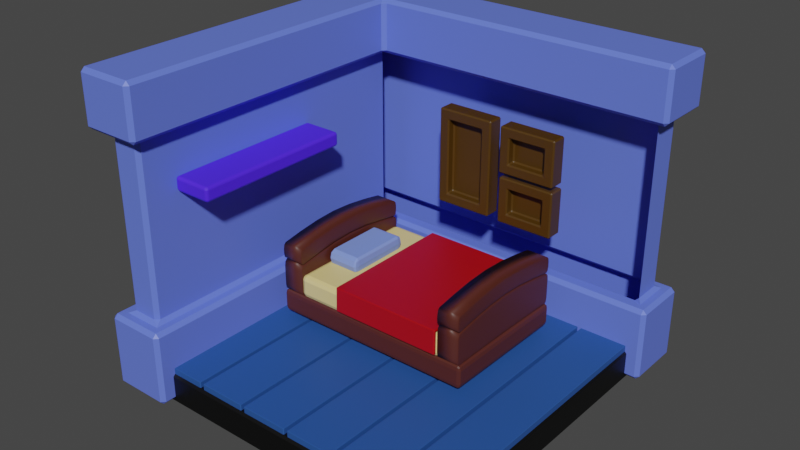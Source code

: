 # Source: test.blend  (saved by Blender 3.6.13; exported with 4.5.12 LTS)
import bpy
from mathutils import Matrix  # noqa: F401  (used for matrix-valued properties, if any)

bpy.ops.wm.read_factory_settings(use_empty=True)
scene = bpy.context.scene
scene.name = 'Scene'

# ---- materials (node trees are filled in below, after node groups)
mat_floor = bpy.data.materials.new('floor')
mat_floor.use_transparent_shadow = False
mat_planks = bpy.data.materials.new('planks')
mat_planks.use_transparent_shadow = False
mat_wall = bpy.data.materials.new('wall')
mat_wall.use_transparent_shadow = False
mat_photo_frame = bpy.data.materials.new('photo frame')
mat_photo_frame.use_transparent_shadow = False
mat_shelf = bpy.data.materials.new('shelf')
mat_shelf.use_transparent_shadow = False
mat_bed_frame = bpy.data.materials.new('bed frame')
mat_bed_frame.use_transparent_shadow = False
mat_mattress = bpy.data.materials.new('mattress')
mat_mattress.use_transparent_shadow = False
mat_blanket = bpy.data.materials.new('blanket')
mat_blanket.use_transparent_shadow = False
mat_pillow = bpy.data.materials.new('pillow')
mat_pillow.use_transparent_shadow = False

# ---- material node trees
mat_floor.use_nodes = True; mat_floor.node_tree.nodes.clear()
_N = mat_floor.node_tree.nodes; _L = mat_floor.node_tree.links
n0 = _N.new('ShaderNodeBsdfPrincipled'); n0.name = 'Principled BSDF'; n0.location = (10, 300)
n0.distribution = 'GGX'
n0.subsurface_method = 'RANDOM_WALK_SKIN'
n0.inputs[0].default_value = (0.0, 0.0, 0.0, 1.0)
n0.inputs[3].default_value = 1.45
n0.inputs[27].default_value = (0.0, 0.0, 0.0, 1.0)
n0.inputs[28].default_value = 1.0
n1 = _N.new('ShaderNodeOutputMaterial'); n1.name = 'Material Output'; n1.location = (300, 300)
_L.new(n0.outputs[0], n1.inputs[0])
n1.is_active_output = True
mat_planks.use_nodes = True; mat_planks.node_tree.nodes.clear()
_N = mat_planks.node_tree.nodes; _L = mat_planks.node_tree.links
n0 = _N.new('ShaderNodeBsdfPrincipled'); n0.name = 'Principled BSDF'; n0.location = (10, 300)
n0.distribution = 'GGX'
n0.subsurface_method = 'RANDOM_WALK_SKIN'
n0.inputs[0].default_value = (0.0214, 0.08696, 0.3262, 1.0)
n0.inputs[3].default_value = 1.45
n0.inputs[27].default_value = (0.0, 0.0, 0.0, 1.0)
n0.inputs[28].default_value = 1.0
n1 = _N.new('ShaderNodeOutputMaterial'); n1.name = 'Material Output'; n1.location = (300, 300)
_L.new(n0.outputs[0], n1.inputs[0])
n1.is_active_output = True
mat_wall.use_nodes = True; mat_wall.node_tree.nodes.clear()
_N = mat_wall.node_tree.nodes; _L = mat_wall.node_tree.links
n0 = _N.new('ShaderNodeBsdfPrincipled'); n0.name = 'Principled BSDF'; n0.location = (10, 300)
n0.distribution = 'GGX'
n0.subsurface_method = 'RANDOM_WALK_SKIN'
n0.inputs[0].default_value = (0.1269, 0.1909, 0.8, 1.0)
n0.inputs[3].default_value = 1.45
n0.inputs[27].default_value = (0.0, 0.0, 0.0, 1.0)
n0.inputs[28].default_value = 1.0
n1 = _N.new('ShaderNodeOutputMaterial'); n1.name = 'Material Output'; n1.location = (300, 300)
_L.new(n0.outputs[0], n1.inputs[0])
n1.is_active_output = True
mat_photo_frame.use_nodes = True; mat_photo_frame.node_tree.nodes.clear()
_N = mat_photo_frame.node_tree.nodes; _L = mat_photo_frame.node_tree.links
n0 = _N.new('ShaderNodeBsdfPrincipled'); n0.name = 'Principled BSDF'; n0.location = (10, 300)
n0.distribution = 'GGX'
n0.subsurface_method = 'RANDOM_WALK_SKIN'
n0.inputs[0].default_value = (0.07051, 0.0309, 0.0, 1.0)
n0.inputs[3].default_value = 1.45
n0.inputs[27].default_value = (0.0, 0.0, 0.0, 1.0)
n0.inputs[28].default_value = 1.0
n1 = _N.new('ShaderNodeOutputMaterial'); n1.name = 'Material Output'; n1.location = (300, 300)
_L.new(n0.outputs[0], n1.inputs[0])
n1.is_active_output = True
mat_shelf.use_nodes = True; mat_shelf.node_tree.nodes.clear()
_N = mat_shelf.node_tree.nodes; _L = mat_shelf.node_tree.links
n0 = _N.new('ShaderNodeBsdfPrincipled'); n0.name = 'Principled BSDF'; n0.location = (10, 300)
n0.distribution = 'GGX'
n0.subsurface_method = 'RANDOM_WALK_SKIN'
n0.inputs[0].default_value = (0.07806, 0.02055, 1.0, 1.0)
n0.inputs[3].default_value = 1.45
n0.inputs[27].default_value = (0.0, 0.0, 0.0, 1.0)
n0.inputs[28].default_value = 1.0
n1 = _N.new('ShaderNodeOutputMaterial'); n1.name = 'Material Output'; n1.location = (300, 300)
_L.new(n0.outputs[0], n1.inputs[0])
n1.is_active_output = True
mat_bed_frame.use_nodes = True; mat_bed_frame.node_tree.nodes.clear()
_N = mat_bed_frame.node_tree.nodes; _L = mat_bed_frame.node_tree.links
n0 = _N.new('ShaderNodeBsdfPrincipled'); n0.name = 'Principled BSDF'; n0.location = (10, 300)
n0.distribution = 'GGX'
n0.subsurface_method = 'RANDOM_WALK_SKIN'
n0.inputs[0].default_value = (0.08321, 0.01773, 0.009922, 1.0)
n0.inputs[3].default_value = 1.45
n0.inputs[27].default_value = (0.0, 0.0, 0.0, 1.0)
n0.inputs[28].default_value = 1.0
n1 = _N.new('ShaderNodeOutputMaterial'); n1.name = 'Material Output'; n1.location = (300, 300)
_L.new(n0.outputs[0], n1.inputs[0])
n1.is_active_output = True
mat_mattress.use_nodes = True; mat_mattress.node_tree.nodes.clear()
_N = mat_mattress.node_tree.nodes; _L = mat_mattress.node_tree.links
n0 = _N.new('ShaderNodeBsdfPrincipled'); n0.name = 'Principled BSDF'; n0.location = (10, 300)
n0.distribution = 'GGX'
n0.subsurface_method = 'RANDOM_WALK_SKIN'
n0.inputs[0].default_value = (0.8, 0.638, 0.2426, 1.0)
n0.inputs[3].default_value = 1.45
n0.inputs[27].default_value = (0.0, 0.0, 0.0, 1.0)
n0.inputs[28].default_value = 1.0
n1 = _N.new('ShaderNodeOutputMaterial'); n1.name = 'Material Output'; n1.location = (300, 300)
_L.new(n0.outputs[0], n1.inputs[0])
n1.is_active_output = True
mat_blanket.use_nodes = True; mat_blanket.node_tree.nodes.clear()
_N = mat_blanket.node_tree.nodes; _L = mat_blanket.node_tree.links
n0 = _N.new('ShaderNodeBsdfPrincipled'); n0.name = 'Principled BSDF'; n0.location = (10, 300)
n0.distribution = 'GGX'
n0.subsurface_method = 'RANDOM_WALK_SKIN'
n0.inputs[0].default_value = (0.4306, 0.0, 0.001425, 1.0)
n0.inputs[3].default_value = 1.45
n0.inputs[27].default_value = (0.0, 0.0, 0.0, 1.0)
n0.inputs[28].default_value = 1.0
n1 = _N.new('ShaderNodeOutputMaterial'); n1.name = 'Material Output'; n1.location = (300, 300)
_L.new(n0.outputs[0], n1.inputs[0])
n1.is_active_output = True
mat_pillow.use_nodes = True; mat_pillow.node_tree.nodes.clear()
_N = mat_pillow.node_tree.nodes; _L = mat_pillow.node_tree.links
n0 = _N.new('ShaderNodeBsdfPrincipled'); n0.name = 'Principled BSDF'; n0.location = (10, 300)
n0.distribution = 'GGX'
n0.subsurface_method = 'RANDOM_WALK_SKIN'
n0.inputs[0].default_value = (0.2119, 0.3095, 0.8, 1.0)
n0.inputs[3].default_value = 1.45
n0.inputs[27].default_value = (0.0, 0.0, 0.0, 1.0)
n0.inputs[28].default_value = 1.0
n1 = _N.new('ShaderNodeOutputMaterial'); n1.name = 'Material Output'; n1.location = (300, 300)
_L.new(n0.outputs[0], n1.inputs[0])
n1.is_active_output = True

# ---- world
world_world = bpy.data.worlds.new('World'); scene.world = world_world
world_world.use_nodes = True; world_world.node_tree.nodes.clear()
_N = world_world.node_tree.nodes; _L = world_world.node_tree.links
n0 = _N.new('ShaderNodeOutputWorld'); n0.name = 'World Output'; n0.location = (300, 300)
n1 = _N.new('ShaderNodeBackground'); n1.name = 'Background'; n1.location = (10, 300)
n1.inputs[0].default_value = (0.05088, 0.05088, 0.05088, 1.0)
_L.new(n1.outputs[0], n0.inputs[0])
n0.is_active_output = True
world_world.color = (0.05088, 0.05088, 0.05088)
world_world.use_sun_shadow = False
world_world.sun_shadow_jitter_overblur = 0.0

# ---- meshes
me_plane = bpy.data.meshes.new('Plane')
me_plane.from_pydata([(-1.0, -1.0, 0.0), (1.0, -1.0, 0.0), (-1.0, 1.0, 0.0), (1.0, 1.0, 0.0)], [], [(0, 1, 3, 2)])
_uv = me_plane.uv_layers.new(name='UVMap')
_uv.uv.foreach_set('vector', [0.0, 0.0, 1.0, 0.0, 1.0, 1.0, 0.0, 1.0])
me_plane.materials.append(mat_floor)
me_plane.update()
me_plane_001 = bpy.data.meshes.new('Plane.001')
me_plane_001.from_pydata([(-1.146, -0.9953, 0.1896), (-0.7895, -0.9953, 0.1896), (-1.146, 1.005, 0.1896), (-0.7895, 1.005, 0.1896)], [], [(0, 1, 3, 2)])
_uv = me_plane_001.uv_layers.new(name='UVMap')
_uv.uv.foreach_set('vector', [0.0, 0.0, 1.0, 0.0, 1.0, 1.0, 0.0, 1.0])
me_plane_001.materials.append(mat_planks)
me_plane_001.update()
me_cube_005 = bpy.data.meshes.new('Cube.005')
me_cube_005.from_pydata([(-1.21, -1.0, -0.1781), (-1.21, -1.0, 1.822), (-1.21, 1.21, -0.1781), (-1.21, 1.21, 1.822), (1.0, 1.21, -0.1781), (1.0, 1.21, 1.822), (-1.0, -1.0, -0.1781), (-1.0, -1.0, 1.822), (-1.0, 1.0, -0.1781), (-1.0, 1.0, 1.822), (1.0, 1.0, -0.1781), (1.0, 1.0, 1.822), (1.093, 1.303, 1.822), (1.093, 1.303, -0.1781), (-1.303, 1.303, 1.822), (-1.303, -1.093, 1.822), (-1.303, -1.093, -0.1781), (-1.303, 1.303, -0.1781), (-1.21, -1.0, 1.467), (-1.21, -1.0, 0.3085), (-1.21, 1.21, 0.3085), (-1.21, 1.21, 1.467), (1.0, 1.21, 0.3085), (1.0, 1.21, 1.467), (-1.0, -1.0, 0.3085), (-1.0, -1.0, 1.467), (-1.0, 1.0, 1.467), (-1.0, 1.0, 0.3085), (1.0, 1.0, 1.467), (1.0, 1.0, 0.3085), (-0.9069, 0.9069, -0.1781), (-0.9069, -1.093, -0.1781), (-0.9069, -1.093, 1.822), (-0.9069, 0.9069, 1.822), (1.093, 0.9069, -0.1781), (1.093, 0.9069, 1.822), (1.093, 1.303, 1.467), (1.093, 0.9069, 1.467), (1.093, 0.9069, 0.3085), (1.093, 1.303, 0.3085), (-1.303, -1.093, 0.3085), (-0.9069, -1.093, 0.3085), (-0.9069, -1.093, 1.467), (-1.303, -1.093, 1.467), (-0.9069, 0.9069, 1.467), (-0.9069, 0.9069, 0.3085), (-1.303, 1.303, 1.467), (-1.303, 1.303, 0.3085)], [], [(5, 11, 35, 12), (4, 2, 17, 13), (8, 10, 34, 30), (40, 16, 31, 41), (0, 2, 8, 6), (21, 18, 43, 46), (3, 1, 7, 9), (2, 4, 10, 8), (5, 3, 9, 11), (28, 23, 36, 37), (10, 4, 13, 34), (26, 28, 37, 44), (20, 22, 39, 47), (1, 3, 14, 15), (18, 25, 42, 43), (9, 7, 32, 33), (23, 28, 29, 22), (19, 24, 25, 18), (26, 25, 24, 27), (21, 23, 22, 20), (18, 21, 20, 19), (23, 21, 46, 36), (13, 39, 38, 34), (31, 30, 45, 41), (17, 47, 39, 13), (42, 44, 33, 32), (36, 12, 35, 37), (16, 40, 47, 17), (44, 37, 35, 33), (30, 34, 38, 45), (46, 14, 12, 36), (43, 15, 14, 46), (15, 43, 42, 32), (19, 20, 47, 40), (11, 9, 33, 35), (29, 27, 45, 38), (3, 5, 12, 14), (22, 29, 38, 39), (25, 26, 44, 42), (0, 6, 31, 16), (27, 24, 41, 45), (6, 8, 30, 31), (24, 19, 40, 41), (2, 0, 16, 17), (7, 1, 15, 32)])
_uv = me_cube_005.uv_layers.new(name='UVMap')
_uv.uv.foreach_set('vector', [0.625, 0.5, 0.625, 0.5, 0.625, 0.5, 0.625, 0.5, 0.375, 0.5, 0.375, 0.25, 0.375, 0.25, 0.375, 0.5, 0.375, 0.25, 0.375, 0.5, 0.375, 0.5, 0.375, 0.25, 0.4276, 0.0, 0.375, 0.0, 0.375, 0.0, 0.4276, 0.0, 0.375, 0.0, 0.375, 0.25, 0.375, 0.25, 0.375, 0.0, 0.5724, 0.25, 0.5724, 0.0, 0.5724, 0.0, 0.5724, 0.25, 0.625, 0.25, 0.625, 0.0, 0.625, 0.0, 0.625, 0.25, 0.375, 0.25, 0.375, 0.5, 0.375, 0.5, 0.375, 0.25, 0.625, 0.5, 0.625, 0.25, 0.625, 0.25, 0.625, 0.5, 0.5724, 0.5, 0.5724, 0.5, 0.5724, 0.5, 0.5724, 0.5, 0.375, 0.5, 0.375, 0.5, 0.375, 0.5, 0.375, 0.5, 0.5724, 0.25, 0.5724, 0.5, 0.5724, 0.5, 0.5724, 0.25, 0.4276, 0.25, 0.4276, 0.5, 0.4276, 0.5, 0.4276, 0.25, 0.625, 0.0, 0.625, 0.25, 0.625, 0.25, 0.625, 0.0, 0.5724, 0.0, 0.5724, 0.0, 0.5724, 0.0, 0.5724, 0.0, 0.625, 0.25, 0.625, 0.0, 0.625, 0.0, 0.625, 0.25, 0.5724, 0.5, 0.5724, 0.5, 0.4276, 0.5, 0.4276, 0.5, 0.4276, 0.0, 0.4276, 0.0, 0.5724, 0.0, 0.5724, 0.0, 0.5724, 0.25, 0.5724, 0.0, 0.4276, 0.0, 0.4276, 0.25, 0.5724, 0.25, 0.5724, 0.5, 0.4276, 0.5, 0.4276, 0.25, 0.5724, 0.0, 0.5724, 0.25, 0.4276, 0.25, 0.4276, 0.0, 0.5724, 0.5, 0.5724, 0.25, 0.5724, 0.25, 0.5724, 0.5, 0.375, 0.5, 0.4276, 0.5, 0.4276, 0.5, 0.375, 0.5, 0.375, 0.0, 0.375, 0.25, 0.4276, 0.25, 0.4276, 0.0, 0.375, 0.25, 0.4276, 0.25, 0.4276, 0.5, 0.375, 0.5, 0.5724, 0.0, 0.5724, 0.25, 0.625, 0.25, 0.625, 0.0, 0.5724, 0.5, 0.625, 0.5, 0.625, 0.5, 0.5724, 0.5, 0.375, 0.0, 0.4276, 0.0, 0.4276, 0.25, 0.375, 0.25, 0.5724, 0.25, 0.5724, 0.5, 0.625, 0.5, 0.625, 0.25, 0.375, 0.25, 0.375, 0.5, 0.4276, 0.5, 0.4276, 0.25, 0.5724, 0.25, 0.625, 0.25, 0.625, 0.5, 0.5724, 0.5, 0.5724, 0.0, 0.625, 0.0, 0.625, 0.25, 0.5724, 0.25, 0.625, 0.0, 0.5724, 0.0, 0.5724, 0.0, 0.625, 0.0, 0.4276, 0.0, 0.4276, 0.25, 0.4276, 0.25, 0.4276, 0.0, 0.625, 0.5, 0.625, 0.25, 0.625, 0.25, 0.625, 0.5, 0.4276, 0.5, 0.4276, 0.25, 0.4276, 0.25, 0.4276, 0.5, 0.625, 0.25, 0.625, 0.5, 0.625, 0.5, 0.625, 0.25, 0.4276, 0.5, 0.4276, 0.5, 0.4276, 0.5, 0.4276, 0.5, 0.5724, 0.0, 0.5724, 0.25, 0.5724, 0.25, 0.5724, 0.0, 0.375, 0.0, 0.375, 0.0, 0.375, 0.0, 0.375, 0.0, 0.4276, 0.25, 0.4276, 0.0, 0.4276, 0.0, 0.4276, 0.25, 0.375, 0.0, 0.375, 0.25, 0.375, 0.25, 0.375, 0.0, 0.4276, 0.0, 0.4276, 0.0, 0.4276, 0.0, 0.4276, 0.0, 0.375, 0.25, 0.375, 0.0, 0.375, 0.0, 0.375, 0.25, 0.625, 0.0, 0.625, 0.0, 0.625, 0.0, 0.625, 0.0])
me_cube_005.materials.append(mat_wall)
me_cube_005.update()
me_cube_006 = bpy.data.meshes.new('Cube.006')
me_cube_006.from_pydata([(-0.1951, 1.0, 1.128), (-0.1951, 1.0, 0.6158), (-0.5028, 1.0, 1.128), (-0.5028, 1.0, 0.6158), (-0.4476, 0.9099, 1.072), (-0.4476, 0.9099, 0.671), (-0.2503, 0.9099, 1.072), (-0.2503, 0.9099, 0.671), (-0.5028, 0.9099, 1.128), (-0.5028, 0.9099, 0.6158), (-0.1951, 0.9099, 1.128), (-0.1951, 0.9099, 0.6158), (-0.4476, 0.9559, 1.072), (-0.4476, 0.9559, 0.671), (-0.2503, 0.9559, 1.072), (-0.2503, 0.9559, 0.671), (0.1678, 1.0, 1.123), (0.1678, 1.0, 0.878), (-0.14, 1.0, 1.123), (-0.14, 1.0, 0.878), (-0.08483, 0.9099, 1.068), (-0.08483, 0.9099, 0.9332), (0.1125, 0.9099, 1.068), (0.1125, 0.9099, 0.9332), (-0.14, 0.9099, 1.123), (-0.14, 0.9099, 0.878), (0.1678, 0.9099, 1.123), (0.1678, 0.9099, 0.878), (-0.08483, 0.9559, 1.068), (-0.08483, 0.9559, 0.9332), (0.1125, 0.9559, 1.068), (0.1125, 0.9559, 0.9332), (0.1718, 1.0, 0.8567), (0.1718, 1.0, 0.6117), (-0.136, 1.0, 0.8567), (-0.136, 1.0, 0.6117), (-0.08075, 0.9099, 0.8015), (-0.08075, 0.9099, 0.6669), (0.1166, 0.9099, 0.8015), (0.1166, 0.9099, 0.6669), (-0.136, 0.9099, 0.8567), (-0.136, 0.9099, 0.6117), (0.1718, 0.9099, 0.8567), (0.1718, 0.9099, 0.6117), (-0.08075, 0.9559, 0.8015), (-0.08075, 0.9559, 0.6669), (0.1166, 0.9559, 0.8015), (0.1166, 0.9559, 0.6669)], [], [(2, 3, 1, 0), (6, 7, 15, 14), (1, 3, 9, 11), (2, 0, 10, 8), (0, 1, 11, 10), (3, 2, 8, 9), (4, 5, 9, 8), (6, 4, 8, 10), (7, 6, 10, 11), (5, 7, 11, 9), (12, 14, 15, 13), (5, 4, 12, 13), (7, 5, 13, 15), (4, 6, 14, 12), (18, 19, 17, 16), (22, 23, 31, 30), (17, 19, 25, 27), (18, 16, 26, 24), (16, 17, 27, 26), (19, 18, 24, 25), (20, 21, 25, 24), (22, 20, 24, 26), (23, 22, 26, 27), (21, 23, 27, 25), (28, 30, 31, 29), (21, 20, 28, 29), (23, 21, 29, 31), (20, 22, 30, 28), (34, 35, 33, 32), (38, 39, 47, 46), (33, 35, 41, 43), (34, 32, 42, 40), (32, 33, 43, 42), (35, 34, 40, 41), (36, 37, 41, 40), (38, 36, 40, 42), (39, 38, 42, 43), (37, 39, 43, 41), (44, 46, 47, 45), (37, 36, 44, 45), (39, 37, 45, 47), (36, 38, 46, 44)])
_uv = me_cube_006.uv_layers.new(name='UVMap')
_uv.uv.foreach_set('vector', [0.5724, 0.5, 0.4276, 0.5, 0.4276, 0.25, 0.5724, 0.25, 0.5556, 0.2948, 0.4444, 0.2948, 0.4444, 0.2948, 0.5556, 0.2948, 0.4276, 0.25, 0.4276, 0.5, 0.4276, 0.5, 0.4276, 0.25, 0.5724, 0.5, 0.5724, 0.25, 0.5724, 0.25, 0.5724, 0.5, 0.5724, 0.25, 0.4276, 0.25, 0.4276, 0.25, 0.5724, 0.25, 0.4276, 0.5, 0.5724, 0.5, 0.5724, 0.5, 0.4276, 0.5, 0.5556, 0.4552, 0.4444, 0.4552, 0.4276, 0.5, 0.5724, 0.5, 0.5556, 0.2948, 0.5556, 0.4552, 0.5724, 0.5, 0.5724, 0.25, 0.4444, 0.2948, 0.5556, 0.2948, 0.5724, 0.25, 0.4276, 0.25, 0.4444, 0.4552, 0.4444, 0.2948, 0.4276, 0.25, 0.4276, 0.5, 0.5556, 0.4552, 0.5556, 0.2948, 0.4444, 0.2948, 0.4444, 0.4552, 0.4444, 0.4552, 0.5556, 0.4552, 0.5556, 0.4552, 0.4444, 0.4552, 0.4444, 0.2948, 0.4444, 0.4552, 0.4444, 0.4552, 0.4444, 0.2948, 0.5556, 0.4552, 0.5556, 0.2948, 0.5556, 0.2948, 0.5556, 0.4552, 0.5724, 0.5, 0.4276, 0.5, 0.4276, 0.25, 0.5724, 0.25, 0.5556, 0.2948, 0.4444, 0.2948, 0.4444, 0.2948, 0.5556, 0.2948, 0.4276, 0.25, 0.4276, 0.5, 0.4276, 0.5, 0.4276, 0.25, 0.5724, 0.5, 0.5724, 0.25, 0.5724, 0.25, 0.5724, 0.5, 0.5724, 0.25, 0.4276, 0.25, 0.4276, 0.25, 0.5724, 0.25, 0.4276, 0.5, 0.5724, 0.5, 0.5724, 0.5, 0.4276, 0.5, 0.5556, 0.4552, 0.4444, 0.4552, 0.4276, 0.5, 0.5724, 0.5, 0.5556, 0.2948, 0.5556, 0.4552, 0.5724, 0.5, 0.5724, 0.25, 0.4444, 0.2948, 0.5556, 0.2948, 0.5724, 0.25, 0.4276, 0.25, 0.4444, 0.4552, 0.4444, 0.2948, 0.4276, 0.25, 0.4276, 0.5, 0.5556, 0.4552, 0.5556, 0.2948, 0.4444, 0.2948, 0.4444, 0.4552, 0.4444, 0.4552, 0.5556, 0.4552, 0.5556, 0.4552, 0.4444, 0.4552, 0.4444, 0.2948, 0.4444, 0.4552, 0.4444, 0.4552, 0.4444, 0.2948, 0.5556, 0.4552, 0.5556, 0.2948, 0.5556, 0.2948, 0.5556, 0.4552, 0.5724, 0.5, 0.4276, 0.5, 0.4276, 0.25, 0.5724, 0.25, 0.5556, 0.2948, 0.4444, 0.2948, 0.4444, 0.2948, 0.5556, 0.2948, 0.4276, 0.25, 0.4276, 0.5, 0.4276, 0.5, 0.4276, 0.25, 0.5724, 0.5, 0.5724, 0.25, 0.5724, 0.25, 0.5724, 0.5, 0.5724, 0.25, 0.4276, 0.25, 0.4276, 0.25, 0.5724, 0.25, 0.4276, 0.5, 0.5724, 0.5, 0.5724, 0.5, 0.4276, 0.5, 0.5556, 0.4552, 0.4444, 0.4552, 0.4276, 0.5, 0.5724, 0.5, 0.5556, 0.2948, 0.5556, 0.4552, 0.5724, 0.5, 0.5724, 0.25, 0.4444, 0.2948, 0.5556, 0.2948, 0.5724, 0.25, 0.4276, 0.25, 0.4444, 0.4552, 0.4444, 0.2948, 0.4276, 0.25, 0.4276, 0.5, 0.5556, 0.4552, 0.5556, 0.2948, 0.4444, 0.2948, 0.4444, 0.4552, 0.4444, 0.4552, 0.5556, 0.4552, 0.5556, 0.4552, 0.4444, 0.4552, 0.4444, 0.2948, 0.4444, 0.4552, 0.4444, 0.4552, 0.4444, 0.2948, 0.5556, 0.4552, 0.5556, 0.2948, 0.5556, 0.2948, 0.5556, 0.4552])
me_cube_006.materials.append(mat_photo_frame)
me_cube_006.update()
me_cube_007 = bpy.data.meshes.new('Cube.007')
me_cube_007.from_pydata([(-1.0, 0.2844, 1.074), (-1.0, 0.2844, 1.167), (-1.0, -0.7694, 1.167), (-1.0, -0.7694, 1.074), (-0.7427, 0.2844, 1.074), (-0.7427, 0.2844, 1.167), (-0.7427, -0.7694, 1.167), (-0.7427, -0.7694, 1.074)], [], [(2, 3, 0, 1), (6, 5, 4, 7), (0, 3, 7, 4), (3, 2, 6, 7), (2, 1, 5, 6), (1, 0, 4, 5)])
_uv = me_cube_007.uv_layers.new(name='UVMap')
_uv.uv.foreach_set('vector', [0.5724, 0.25, 0.4276, 0.25, 0.4276, 0.0, 0.5724, 0.0, 0.5724, 0.25, 0.5724, 0.0, 0.4276, 0.0, 0.4276, 0.25, 0.4276, 0.0, 0.4276, 0.25, 0.4276, 0.25, 0.4276, 0.0, 0.4276, 0.25, 0.5724, 0.25, 0.5724, 0.25, 0.4276, 0.25, 0.5724, 0.25, 0.5724, 0.0, 0.5724, 0.0, 0.5724, 0.25, 0.5724, 0.0, 0.4276, 0.0, 0.4276, 0.0, 0.5724, 0.0])
me_cube_007.materials.append(mat_shelf)
me_cube_007.update()
me_plane_005 = bpy.data.meshes.new('Plane.005')
me_plane_005.from_pydata([(-1.0, -1.0, 0.0), (1.0, -1.0, 0.0), (-1.0, 1.0, 0.0), (1.0, 1.0, 0.0), (-1.0, 1.0, -0.1494), (-1.0, -1.0, -0.1494), (1.0, -1.0, -0.1494), (1.0, 1.0, -0.1494)], [], [(0, 2, 3, 1), (5, 6, 7, 4), (1, 3, 7, 6), (2, 0, 5, 4), (3, 2, 4, 7), (0, 1, 6, 5)])
_uv = me_plane_005.uv_layers.new(name='UVMap')
_uv.uv.foreach_set('vector', [0.0, 0.0, 0.0, 1.0, 1.0, 1.0, 1.0, 0.0, 0.0, 0.0, 1.0, 0.0, 1.0, 1.0, 0.0, 1.0, 1.0, 0.0, 1.0, 1.0, 1.0, 1.0, 1.0, 0.0, 0.0, 1.0, 0.0, 0.0, 0.0, 0.0, 0.0, 1.0, 1.0, 1.0, 0.0, 1.0, 0.0, 1.0, 1.0, 1.0, 0.0, 0.0, 1.0, 0.0, 1.0, 0.0, 0.0, 0.0])
me_plane_005.materials.append(mat_bed_frame)
me_plane_005.update()
me_plane_006 = bpy.data.meshes.new('Plane.006')
me_plane_006.from_pydata([(-1.0, -1.0, 0.07247), (1.0, -1.0, 0.07247), (-1.0, 1.0, 0.07247), (1.0, 1.0, 0.07247), (-1.0, 1.0, -0.1352), (-1.0, -1.0, -0.1352), (1.0, -1.0, -0.1352), (1.0, 1.0, -0.1352), (-1.0, 0.6667, 0.09841), (-1.0, 0.3333, 0.1176), (-1.0, -2.98e-08, 0.1251), (-1.0, -0.3333, 0.1176), (-1.0, -0.6667, 0.09841), (1.0, -0.6667, 0.09841), (1.0, -0.3333, 0.1176), (1.0, 2.98e-08, 0.1251), (1.0, 0.3333, 0.1176), (1.0, 0.6667, 0.09841), (-1.0, 0.6667, -0.1313), (-1.0, 0.3333, -0.1292), (-1.0, -2.98e-08, -0.1271), (-1.0, -0.3333, -0.1292), (-1.0, -0.6667, -0.1313), (1.0, -0.6667, -0.1313), (1.0, -0.3333, -0.1292), (1.0, 2.98e-08, -0.1271), (1.0, 0.3333, -0.1292), (1.0, 0.6667, -0.1313), (-1.0, -1.006, 0.1876), (1.0, -1.006, 0.1876), (-1.0, 0.9937, 0.1876), (1.0, 0.9937, 0.1876), (-1.0, 0.6603, 0.2135), (-1.0, 0.327, 0.2327), (-1.0, -0.006333, 0.2402), (-1.0, -0.3397, 0.2327), (-1.0, -0.673, 0.2135), (1.0, -0.673, 0.2135), (1.0, -0.3397, 0.2327), (1.0, -0.006333, 0.2402), (1.0, 0.327, 0.2327), (1.0, 0.6603, 0.2135), (-1.0, -1.006, 0.08097), (1.0, -1.006, 0.08097), (-1.0, 0.9937, 0.08097), (1.0, 0.9937, 0.08097), (-1.0, 0.6603, 0.1069), (-1.0, 0.327, 0.1261), (-1.0, -0.006333, 0.1336), (-1.0, -0.3397, 0.1261), (-1.0, -0.673, 0.1069), (1.0, -0.673, 0.1069), (1.0, -0.3397, 0.1261), (1.0, -0.006333, 0.1336), (1.0, 0.327, 0.1261), (1.0, 0.6603, 0.1069)], [], [(8, 2, 3, 17), (18, 27, 7, 4), (17, 3, 7, 27), (12, 0, 5, 22), (3, 2, 4, 7), (0, 1, 6, 5), (2, 8, 18, 4), (8, 9, 19, 18), (9, 10, 20, 19), (10, 11, 21, 20), (11, 12, 22, 21), (1, 13, 23, 6), (13, 14, 24, 23), (14, 15, 25, 24), (15, 16, 26, 25), (16, 17, 27, 26), (5, 6, 23, 22), (22, 23, 24, 21), (21, 24, 25, 20), (20, 25, 26, 19), (19, 26, 27, 18), (0, 12, 13, 1), (12, 11, 14, 13), (11, 10, 15, 14), (10, 9, 16, 15), (9, 8, 17, 16), (32, 41, 31, 30), (28, 29, 37, 36), (36, 37, 38, 35), (35, 38, 39, 34), (34, 39, 40, 33), (33, 40, 41, 32), (46, 44, 45, 55), (42, 50, 51, 43), (50, 49, 52, 51), (49, 48, 53, 52), (48, 47, 54, 53), (47, 46, 55, 54), (41, 40, 54, 55), (34, 33, 47, 48), (35, 34, 48, 49), (28, 36, 50, 42), (36, 35, 49, 50), (29, 28, 42, 43), (37, 29, 43, 51), (31, 41, 55, 45), (38, 37, 51, 52), (30, 31, 45, 44), (39, 38, 52, 53), (32, 30, 44, 46), (40, 39, 53, 54), (33, 32, 46, 47)])
me_plane_006.polygons.foreach_set('use_smooth', [True] * 52)
_uv = me_plane_006.uv_layers.new(name='UVMap')
_uv.uv.foreach_set('vector', [0.0, 0.8333, 0.0, 1.0, 1.0, 1.0, 1.0, 0.8333, 0.0, 0.8333, 1.0, 0.8333, 1.0, 1.0, 0.0, 1.0, 1.0, 0.8333, 1.0, 1.0, 1.0, 1.0, 1.0, 0.8333, 0.0, 0.1667, 0.0, 0.0, 0.0, 0.0, 0.0, 0.1667, 1.0, 1.0, 0.0, 1.0, 0.0, 1.0, 1.0, 1.0, 0.0, 0.0, 1.0, 0.0, 1.0, 0.0, 0.0, 0.0, 0.0, 1.0, 0.0, 0.8333, 0.0, 0.8333, 0.0, 1.0, 0.0, 0.8333, 0.0, 0.6667, 0.0, 0.6667, 0.0, 0.8333, 0.0, 0.6667, 0.0, 0.5, 0.0, 0.5, 0.0, 0.6667, 0.0, 0.5, 0.0, 0.3333, 0.0, 0.3333, 0.0, 0.5, 0.0, 0.3333, 0.0, 0.1667, 0.0, 0.1667, 0.0, 0.3333, 1.0, 0.0, 1.0, 0.1667, 1.0, 0.1667, 1.0, 0.0, 1.0, 0.1667, 1.0, 0.3333, 1.0, 0.3333, 1.0, 0.1667, 1.0, 0.3333, 1.0, 0.5, 1.0, 0.5, 1.0, 0.3333, 1.0, 0.5, 1.0, 0.6667, 1.0, 0.6667, 1.0, 0.5, 1.0, 0.6667, 1.0, 0.8333, 1.0, 0.8333, 1.0, 0.6667, 0.0, 0.0, 1.0, 0.0, 1.0, 0.1667, 0.0, 0.1667, 0.0, 0.1667, 1.0, 0.1667, 1.0, 0.3333, 0.0, 0.3333, 0.0, 0.3333, 1.0, 0.3333, 1.0, 0.5, 0.0, 0.5, 0.0, 0.5, 1.0, 0.5, 1.0, 0.6667, 0.0, 0.6667, 0.0, 0.6667, 1.0, 0.6667, 1.0, 0.8333, 0.0, 0.8333, 0.0, 0.0, 0.0, 0.1667, 1.0, 0.1667, 1.0, 0.0, 0.0, 0.1667, 0.0, 0.3333, 1.0, 0.3333, 1.0, 0.1667, 0.0, 0.3333, 0.0, 0.5, 1.0, 0.5, 1.0, 0.3333, 0.0, 0.5, 0.0, 0.6667, 1.0, 0.6667, 1.0, 0.5, 0.0, 0.6667, 0.0, 0.8333, 1.0, 0.8333, 1.0, 0.6667, 0.0, 0.8333, 1.0, 0.8333, 1.0, 1.0, 0.0, 1.0, 0.0, 0.0, 1.0, 0.0, 1.0, 0.1667, 0.0, 0.1667, 0.0, 0.1667, 1.0, 0.1667, 1.0, 0.3333, 0.0, 0.3333, 0.0, 0.3333, 1.0, 0.3333, 1.0, 0.5, 0.0, 0.5, 0.0, 0.5, 1.0, 0.5, 1.0, 0.6667, 0.0, 0.6667, 0.0, 0.6667, 1.0, 0.6667, 1.0, 0.8333, 0.0, 0.8333, 0.0, 0.8333, 0.0, 1.0, 1.0, 1.0, 1.0, 0.8333, 0.0, 0.0, 0.0, 0.1667, 1.0, 0.1667, 1.0, 0.0, 0.0, 0.1667, 0.0, 0.3333, 1.0, 0.3333, 1.0, 0.1667, 0.0, 0.3333, 0.0, 0.5, 1.0, 0.5, 1.0, 0.3333, 0.0, 0.5, 0.0, 0.6667, 1.0, 0.6667, 1.0, 0.5, 0.0, 0.6667, 0.0, 0.8333, 1.0, 0.8333, 1.0, 0.6667, 1.0, 0.8333, 1.0, 0.6667, 1.0, 0.6667, 1.0, 0.8333, 0.0, 0.5, 0.0, 0.6667, 0.0, 0.6667, 0.0, 0.5, 0.0, 0.3333, 0.0, 0.5, 0.0, 0.5, 0.0, 0.3333, 0.0, 0.0, 0.0, 0.1667, 0.0, 0.1667, 0.0, 0.0, 0.0, 0.1667, 0.0, 0.3333, 0.0, 0.3333, 0.0, 0.1667, 1.0, 0.0, 0.0, 0.0, 0.0, 0.0, 1.0, 0.0, 1.0, 0.1667, 1.0, 0.0, 1.0, 0.0, 1.0, 0.1667, 1.0, 1.0, 1.0, 0.8333, 1.0, 0.8333, 1.0, 1.0, 1.0, 0.3333, 1.0, 0.1667, 1.0, 0.1667, 1.0, 0.3333, 0.0, 1.0, 1.0, 1.0, 1.0, 1.0, 0.0, 1.0, 1.0, 0.5, 1.0, 0.3333, 1.0, 0.3333, 1.0, 0.5, 0.0, 0.8333, 0.0, 1.0, 0.0, 1.0, 0.0, 0.8333, 1.0, 0.6667, 1.0, 0.5, 1.0, 0.5, 1.0, 0.6667, 0.0, 0.6667, 0.0, 0.8333, 0.0, 0.8333, 0.0, 0.6667])
me_plane_006.materials.append(mat_bed_frame)
me_plane_006.update()
me_plane_007 = bpy.data.meshes.new('Plane.007')
me_plane_007.from_pydata([(-1.0, -1.0, 0.07247), (1.0, -1.0, 0.07247), (-1.0, 1.0, 0.07247), (1.0, 1.0, 0.07247), (-1.0, 1.0, -0.1352), (-1.0, -1.0, -0.1352), (1.0, -1.0, -0.1352), (1.0, 1.0, -0.1352), (-1.0, 0.6667, 0.09841), (-1.0, 0.3333, 0.1176), (-1.0, -2.98e-08, 0.1251), (-1.0, -0.3333, 0.1176), (-1.0, -0.6667, 0.09841), (1.0, -0.6667, 0.09841), (1.0, -0.3333, 0.1176), (1.0, 2.98e-08, 0.1251), (1.0, 0.3333, 0.1176), (1.0, 0.6667, 0.09841), (-1.0, 0.6667, -0.1313), (-1.0, 0.3333, -0.1292), (-1.0, -2.98e-08, -0.1271), (-1.0, -0.3333, -0.1292), (-1.0, -0.6667, -0.1313), (1.0, -0.6667, -0.1313), (1.0, -0.3333, -0.1292), (1.0, 2.98e-08, -0.1271), (1.0, 0.3333, -0.1292), (1.0, 0.6667, -0.1313), (-1.0, -1.006, 0.1876), (1.0, -1.006, 0.1876), (-1.0, 0.9937, 0.1876), (1.0, 0.9937, 0.1876), (-1.0, 0.6603, 0.2135), (-1.0, 0.327, 0.2327), (-1.0, -0.006333, 0.2402), (-1.0, -0.3397, 0.2327), (-1.0, -0.673, 0.2135), (1.0, -0.673, 0.2135), (1.0, -0.3397, 0.2327), (1.0, -0.006333, 0.2402), (1.0, 0.327, 0.2327), (1.0, 0.6603, 0.2135), (-1.0, -1.006, 0.08097), (1.0, -1.006, 0.08097), (-1.0, 0.9937, 0.08097), (1.0, 0.9937, 0.08097), (-1.0, 0.6603, 0.1069), (-1.0, 0.327, 0.1261), (-1.0, -0.006333, 0.1336), (-1.0, -0.3397, 0.1261), (-1.0, -0.673, 0.1069), (1.0, -0.673, 0.1069), (1.0, -0.3397, 0.1261), (1.0, -0.006333, 0.1336), (1.0, 0.327, 0.1261), (1.0, 0.6603, 0.1069)], [], [(8, 2, 3, 17), (18, 27, 7, 4), (17, 3, 7, 27), (12, 0, 5, 22), (3, 2, 4, 7), (0, 1, 6, 5), (2, 8, 18, 4), (8, 9, 19, 18), (9, 10, 20, 19), (10, 11, 21, 20), (11, 12, 22, 21), (1, 13, 23, 6), (13, 14, 24, 23), (14, 15, 25, 24), (15, 16, 26, 25), (16, 17, 27, 26), (5, 6, 23, 22), (22, 23, 24, 21), (21, 24, 25, 20), (20, 25, 26, 19), (19, 26, 27, 18), (0, 12, 13, 1), (12, 11, 14, 13), (11, 10, 15, 14), (10, 9, 16, 15), (9, 8, 17, 16), (32, 41, 31, 30), (28, 29, 37, 36), (36, 37, 38, 35), (35, 38, 39, 34), (34, 39, 40, 33), (33, 40, 41, 32), (46, 44, 45, 55), (42, 50, 51, 43), (50, 49, 52, 51), (49, 48, 53, 52), (48, 47, 54, 53), (47, 46, 55, 54), (41, 40, 54, 55), (34, 33, 47, 48), (35, 34, 48, 49), (28, 36, 50, 42), (36, 35, 49, 50), (29, 28, 42, 43), (37, 29, 43, 51), (31, 41, 55, 45), (38, 37, 51, 52), (30, 31, 45, 44), (39, 38, 52, 53), (32, 30, 44, 46), (40, 39, 53, 54), (33, 32, 46, 47)])
me_plane_007.polygons.foreach_set('use_smooth', [True] * 52)
_uv = me_plane_007.uv_layers.new(name='UVMap')
_uv.uv.foreach_set('vector', [0.0, 0.8333, 0.0, 1.0, 1.0, 1.0, 1.0, 0.8333, 0.0, 0.8333, 1.0, 0.8333, 1.0, 1.0, 0.0, 1.0, 1.0, 0.8333, 1.0, 1.0, 1.0, 1.0, 1.0, 0.8333, 0.0, 0.1667, 0.0, 0.0, 0.0, 0.0, 0.0, 0.1667, 1.0, 1.0, 0.0, 1.0, 0.0, 1.0, 1.0, 1.0, 0.0, 0.0, 1.0, 0.0, 1.0, 0.0, 0.0, 0.0, 0.0, 1.0, 0.0, 0.8333, 0.0, 0.8333, 0.0, 1.0, 0.0, 0.8333, 0.0, 0.6667, 0.0, 0.6667, 0.0, 0.8333, 0.0, 0.6667, 0.0, 0.5, 0.0, 0.5, 0.0, 0.6667, 0.0, 0.5, 0.0, 0.3333, 0.0, 0.3333, 0.0, 0.5, 0.0, 0.3333, 0.0, 0.1667, 0.0, 0.1667, 0.0, 0.3333, 1.0, 0.0, 1.0, 0.1667, 1.0, 0.1667, 1.0, 0.0, 1.0, 0.1667, 1.0, 0.3333, 1.0, 0.3333, 1.0, 0.1667, 1.0, 0.3333, 1.0, 0.5, 1.0, 0.5, 1.0, 0.3333, 1.0, 0.5, 1.0, 0.6667, 1.0, 0.6667, 1.0, 0.5, 1.0, 0.6667, 1.0, 0.8333, 1.0, 0.8333, 1.0, 0.6667, 0.0, 0.0, 1.0, 0.0, 1.0, 0.1667, 0.0, 0.1667, 0.0, 0.1667, 1.0, 0.1667, 1.0, 0.3333, 0.0, 0.3333, 0.0, 0.3333, 1.0, 0.3333, 1.0, 0.5, 0.0, 0.5, 0.0, 0.5, 1.0, 0.5, 1.0, 0.6667, 0.0, 0.6667, 0.0, 0.6667, 1.0, 0.6667, 1.0, 0.8333, 0.0, 0.8333, 0.0, 0.0, 0.0, 0.1667, 1.0, 0.1667, 1.0, 0.0, 0.0, 0.1667, 0.0, 0.3333, 1.0, 0.3333, 1.0, 0.1667, 0.0, 0.3333, 0.0, 0.5, 1.0, 0.5, 1.0, 0.3333, 0.0, 0.5, 0.0, 0.6667, 1.0, 0.6667, 1.0, 0.5, 0.0, 0.6667, 0.0, 0.8333, 1.0, 0.8333, 1.0, 0.6667, 0.0, 0.8333, 1.0, 0.8333, 1.0, 1.0, 0.0, 1.0, 0.0, 0.0, 1.0, 0.0, 1.0, 0.1667, 0.0, 0.1667, 0.0, 0.1667, 1.0, 0.1667, 1.0, 0.3333, 0.0, 0.3333, 0.0, 0.3333, 1.0, 0.3333, 1.0, 0.5, 0.0, 0.5, 0.0, 0.5, 1.0, 0.5, 1.0, 0.6667, 0.0, 0.6667, 0.0, 0.6667, 1.0, 0.6667, 1.0, 0.8333, 0.0, 0.8333, 0.0, 0.8333, 0.0, 1.0, 1.0, 1.0, 1.0, 0.8333, 0.0, 0.0, 0.0, 0.1667, 1.0, 0.1667, 1.0, 0.0, 0.0, 0.1667, 0.0, 0.3333, 1.0, 0.3333, 1.0, 0.1667, 0.0, 0.3333, 0.0, 0.5, 1.0, 0.5, 1.0, 0.3333, 0.0, 0.5, 0.0, 0.6667, 1.0, 0.6667, 1.0, 0.5, 0.0, 0.6667, 0.0, 0.8333, 1.0, 0.8333, 1.0, 0.6667, 1.0, 0.8333, 1.0, 0.6667, 1.0, 0.6667, 1.0, 0.8333, 0.0, 0.5, 0.0, 0.6667, 0.0, 0.6667, 0.0, 0.5, 0.0, 0.3333, 0.0, 0.5, 0.0, 0.5, 0.0, 0.3333, 0.0, 0.0, 0.0, 0.1667, 0.0, 0.1667, 0.0, 0.0, 0.0, 0.1667, 0.0, 0.3333, 0.0, 0.3333, 0.0, 0.1667, 1.0, 0.0, 0.0, 0.0, 0.0, 0.0, 1.0, 0.0, 1.0, 0.1667, 1.0, 0.0, 1.0, 0.0, 1.0, 0.1667, 1.0, 1.0, 1.0, 0.8333, 1.0, 0.8333, 1.0, 1.0, 1.0, 0.3333, 1.0, 0.1667, 1.0, 0.1667, 1.0, 0.3333, 0.0, 1.0, 1.0, 1.0, 1.0, 1.0, 0.0, 1.0, 1.0, 0.5, 1.0, 0.3333, 1.0, 0.3333, 1.0, 0.5, 0.0, 0.8333, 0.0, 1.0, 0.0, 1.0, 0.0, 0.8333, 1.0, 0.6667, 1.0, 0.5, 1.0, 0.5, 1.0, 0.6667, 0.0, 0.6667, 0.0, 0.8333, 0.0, 0.8333, 0.0, 0.6667])
me_plane_007.materials.append(mat_bed_frame)
me_plane_007.update()
me_plane_008 = bpy.data.meshes.new('Plane.008')
me_plane_008.from_pydata([(-0.5339, -0.447, 0.0), (0.5339, -0.447, 0.0), (-0.5339, 0.447, 0.0), (0.5339, 0.447, 0.0), (-0.5339, 0.447, -0.1494), (-0.5339, -0.447, -0.1494), (0.5339, -0.447, -0.1494), (0.5339, 0.447, -0.1494)], [], [(0, 2, 3, 1), (5, 6, 7, 4), (1, 3, 7, 6), (2, 0, 5, 4), (3, 2, 4, 7), (0, 1, 6, 5)])
_uv = me_plane_008.uv_layers.new(name='UVMap')
_uv.uv.foreach_set('vector', [0.0, 0.0, 0.0, 1.0, 1.0, 1.0, 1.0, 0.0, 0.0, 0.0, 1.0, 0.0, 1.0, 1.0, 0.0, 1.0, 1.0, 0.0, 1.0, 1.0, 1.0, 1.0, 1.0, 0.0, 0.0, 1.0, 0.0, 0.0, 0.0, 0.0, 0.0, 1.0, 1.0, 1.0, 0.0, 1.0, 0.0, 1.0, 1.0, 1.0, 0.0, 0.0, 1.0, 0.0, 1.0, 0.0, 0.0, 0.0])
me_plane_008.materials.append(mat_mattress)
me_plane_008.update()
me_plane_009 = bpy.data.meshes.new('Plane.009')
me_plane_009.from_pydata([(-0.3078, -0.447, 0.0), (0.3078, -0.447, 0.0), (-0.3078, 0.447, 0.0), (0.3078, 0.447, 0.0), (-0.3078, 0.447, -0.1494), (-0.3078, -0.447, -0.1494), (0.3078, -0.447, -0.1494), (0.3078, 0.447, -0.1494), (-0.3078, 0.447, 0.0), (-0.3078, -0.447, 0.0), (0.3078, -0.447, 0.0), (0.3078, 0.447, 0.0), (-0.3078, -0.447, -0.1494), (0.3078, -0.447, -0.1494), (0.3078, 0.447, -0.1494), (-0.3078, 0.447, -0.1494), (-0.3078, 0.4588, 0.0118), (-0.3078, -0.4588, 0.0118), (0.3078, -0.4588, 0.0118), (0.3078, 0.4588, 0.0118), (-0.3078, -0.4637, -0.1494), (0.3078, -0.4637, -0.1494), (0.3078, 0.4637, -0.1494), (-0.3078, 0.4637, -0.1494)], [], [(0, 1, 3, 2), (3, 7, 4, 2), (0, 5, 6, 1), (11, 10, 18, 19), (13, 12, 20, 21), (14, 11, 19, 22), (4, 7, 14, 15), (5, 0, 9, 12), (7, 3, 11, 14), (6, 5, 12, 13), (3, 1, 10, 11), (0, 2, 8, 9), (2, 4, 15, 8), (1, 6, 13, 10), (17, 16, 19, 18), (19, 16, 23, 22), (17, 18, 21, 20), (9, 8, 16, 17), (8, 15, 23, 16), (10, 13, 21, 18), (15, 14, 22, 23), (12, 9, 17, 20)])
_uv = me_plane_009.uv_layers.new(name='UVMap')
_uv.uv.foreach_set('vector', [0.0, 0.0, 1.0, 0.0, 1.0, 1.0, 0.0, 1.0, 1.0, 1.0, 1.0, 1.0, 0.0, 1.0, 0.0, 1.0, 0.0, 0.0, 0.0, 0.0, 1.0, 0.0, 1.0, 0.0, 1.0, 1.0, 1.0, 0.0, 1.0, 0.0, 1.0, 1.0, 1.0, 0.0, 0.0, 0.0, 0.0, 0.0, 1.0, 0.0, 1.0, 1.0, 1.0, 1.0, 1.0, 1.0, 1.0, 1.0, 0.0, 1.0, 1.0, 1.0, 1.0, 1.0, 0.0, 1.0, 0.0, 0.0, 0.0, 0.0, 0.0, 0.0, 0.0, 0.0, 1.0, 1.0, 1.0, 1.0, 1.0, 1.0, 1.0, 1.0, 1.0, 0.0, 0.0, 0.0, 0.0, 0.0, 1.0, 0.0, 1.0, 1.0, 1.0, 0.0, 1.0, 0.0, 1.0, 1.0, 0.0, 0.0, 0.0, 1.0, 0.0, 1.0, 0.0, 0.0, 0.0, 1.0, 0.0, 1.0, 0.0, 1.0, 0.0, 1.0, 1.0, 0.0, 1.0, 0.0, 1.0, 0.0, 1.0, 0.0, 0.0, 0.0, 0.0, 1.0, 1.0, 1.0, 1.0, 0.0, 1.0, 1.0, 0.0, 1.0, 0.0, 1.0, 1.0, 1.0, 0.0, 0.0, 1.0, 0.0, 1.0, 0.0, 0.0, 0.0, 0.0, 0.0, 0.0, 1.0, 0.0, 1.0, 0.0, 0.0, 0.0, 1.0, 0.0, 1.0, 0.0, 1.0, 0.0, 1.0, 1.0, 0.0, 1.0, 0.0, 1.0, 0.0, 1.0, 0.0, 0.0, 1.0, 1.0, 1.0, 1.0, 1.0, 0.0, 1.0, 0.0, 0.0, 0.0, 0.0, 0.0, 0.0, 0.0, 0.0])
me_plane_009.materials.append(mat_blanket)
me_plane_009.update()
me_plane_010 = bpy.data.meshes.new('Plane.010')
me_plane_010.from_pydata([(-0.5339, -0.447, 0.0), (0.5339, -0.447, 0.0), (-0.5339, 0.447, 0.0), (0.5339, 0.447, 0.0), (-0.5339, 0.447, -0.1494), (-0.5339, -0.447, -0.1494), (0.5339, -0.447, -0.1494), (0.5339, 0.447, -0.1494)], [], [(0, 2, 3, 1), (5, 6, 7, 4), (1, 3, 7, 6), (2, 0, 5, 4), (3, 2, 4, 7), (0, 1, 6, 5)])
_uv = me_plane_010.uv_layers.new(name='UVMap')
_uv.uv.foreach_set('vector', [0.0, 0.0, 0.0, 1.0, 1.0, 1.0, 1.0, 0.0, 0.0, 0.0, 1.0, 0.0, 1.0, 1.0, 0.0, 1.0, 1.0, 0.0, 1.0, 1.0, 1.0, 1.0, 1.0, 0.0, 0.0, 1.0, 0.0, 0.0, 0.0, 0.0, 0.0, 1.0, 1.0, 1.0, 0.0, 1.0, 0.0, 1.0, 1.0, 1.0, 0.0, 0.0, 1.0, 0.0, 1.0, 0.0, 0.0, 0.0])
me_plane_010.materials.append(mat_pillow)
me_plane_010.update()

# ---- objects
ob_plane = bpy.data.objects.new('Plane', me_plane)
ob_plane_001 = bpy.data.objects.new('Plane.001', me_plane_001)
ob_cube = bpy.data.objects.new('Cube', me_cube_005)
ob_cube_001 = bpy.data.objects.new('Cube.001', me_cube_006)
ob_cube_002 = bpy.data.objects.new('Cube.002', me_cube_007)
ob_plane_002 = bpy.data.objects.new('Plane.002', me_plane_005)
ob_plane_003 = bpy.data.objects.new('Plane.003', me_plane_006)
ob_plane_004 = bpy.data.objects.new('Plane.004', me_plane_007)
ob_plane_005 = bpy.data.objects.new('Plane.005', me_plane_008)
ob_plane_006 = bpy.data.objects.new('Plane.006', me_plane_009)
ob_plane_007 = bpy.data.objects.new('Plane.007', me_plane_010)

# ---- transforms, parenting, visibility, modifiers, constraints
ob_plane.location = (0.0, 0.0, 0.0)
_m = ob_plane.modifiers.new('Solidify', 'SOLIDIFY')
_m.thickness = 0.2
_m = ob_plane.modifiers.new('Bevel', 'BEVEL')
_m.width = 0.014
_m.width_pct = 0.014
ob_plane_001.location = (0.0, 0.0, 0.0)
ob_plane_001.scale = (0.87, 0.99, 0.2)
_m = ob_plane_001.modifiers.new('Solidify', 'SOLIDIFY')
_m.thickness = 0.2
_m = ob_plane_001.modifiers.new('Bevel', 'BEVEL')
_m.width = 0.005
_m.width_pct = 0.005
_m = ob_plane_001.modifiers.new('Array', 'ARRAY')
_m.count = 6
_m.relative_offset_displace = (1.08, 0.0, 0.0)
ob_cube.location = (-0.003751, -0.001984, -0.0006503)
_m = ob_cube.modifiers.new('Bevel', 'BEVEL')
_m.width = 0.025
_m.width_pct = 0.025
ob_cube_001.location = (0.2178, -0.2828, -0.1753)
ob_cube_001.scale = (1.252, 1.252, 1.252)
_m = ob_cube_001.modifiers.new('Bevel', 'BEVEL')
_m.width = 0.007
_m.width_pct = 0.007
ob_cube_002.location = (-0.003751, -0.001984, -0.0006503)
_m = ob_cube_002.modifiers.new('Bevel', 'BEVEL')
_m.width = 0.012
_m.width_pct = 0.012
_m = ob_cube_002.modifiers.new('Bevel.001', 'BEVEL')
ob_plane_002.location = (-0.1502, 0.2991, 0.2293)
ob_plane_002.scale = (0.6788, 0.447, 1.0)
_m = ob_plane_002.modifiers.new('Bevel', 'BEVEL')
_m.width = 0.03
_m.width_pct = 0.03
_m.segments = 2
ob_plane_003.location = (0.4405, 0.2991, 0.3637)
ob_plane_003.scale = (-0.07406, 0.447, 1.0)
_m = ob_plane_003.modifiers.new('Bevel', 'BEVEL')
_m.width = 0.037
_m.width_pct = 0.037
_m.segments = 2
ob_plane_004.location = (-0.7473, 0.2991, 0.3637)
ob_plane_004.scale = (-0.07406, 0.447, 1.0)
_m = ob_plane_004.modifiers.new('Bevel', 'BEVEL')
_m.width = 0.037
_m.width_pct = 0.037
_m.segments = 2
ob_plane_005.location = (-0.1502, 0.2991, 0.3769)
_m = ob_plane_005.modifiers.new('Bevel', 'BEVEL')
_m.width = 0.03
_m.width_pct = 0.03
_m.segments = 2
ob_plane_006.location = (-0.01109, 0.2991, 0.398)
ob_plane_006.scale = (1.204, 1.0, 1.0)
_m = ob_plane_006.modifiers.new('Bevel', 'BEVEL')
_m.width = 0.03
_m.width_pct = 0.03
_m.segments = 2
ob_plane_007.location = (-0.5494, 0.2991, 0.4676)
ob_plane_007.scale = (0.2059, 0.5009, 0.6795)
_m = ob_plane_007.modifiers.new('Bevel', 'BEVEL')
_m.width = 0.128
_m.width_pct = 0.128
_m.segments = 2

# ---- collection membership
scene.collection.objects.link(ob_plane)
scene.collection.objects.link(ob_plane_001)
scene.collection.objects.link(ob_cube)
scene.collection.objects.link(ob_cube_001)
scene.collection.objects.link(ob_cube_002)
scene.collection.objects.link(ob_plane_002)
scene.collection.objects.link(ob_plane_003)
scene.collection.objects.link(ob_plane_004)
scene.collection.objects.link(ob_plane_005)
scene.collection.objects.link(ob_plane_006)
scene.collection.objects.link(ob_plane_007)

# ---- scene / render settings (as saved in the file)
scene.frame_start = 1; scene.frame_end = 250; scene.frame_set(1)
scene.render.engine = 'BLENDER_EEVEE_NEXT'
scene.cycles.sampling_pattern = 'TABULATED_SOBOL'
scene.view_settings.view_transform = 'Filmic'
bpy.context.view_layer.update()

# ---- added for rendering (the .blend has no active camera and no usable light): camera, sun
cam_auto = bpy.data.cameras.new('AutoCamera')
cam_auto.lens = 50.0
cam_auto.sensor_width = 36.0
cam_auto.clip_end = 1000.0
ob_auto_camera = bpy.data.objects.new('AutoCamera', cam_auto)
scene.collection.objects.link(ob_auto_camera)
ob_auto_camera.location = (3.54199, -4.27788, 3.73123)
ob_auto_camera.rotation_euler = (1.09748, -7.21219e-08, 0.694738)
scene.camera = ob_auto_camera
light_auto_sun = bpy.data.lights.new('AutoSun', 'SUN')
light_auto_sun.energy = 3.0
light_auto_sun.angle = 0.0523599
ob_auto_sun = bpy.data.objects.new('AutoSun', light_auto_sun)
scene.collection.objects.link(ob_auto_sun)
ob_auto_sun.rotation_euler = (0.872665, 0.174533, 0.523599)
bpy.context.view_layer.update()
